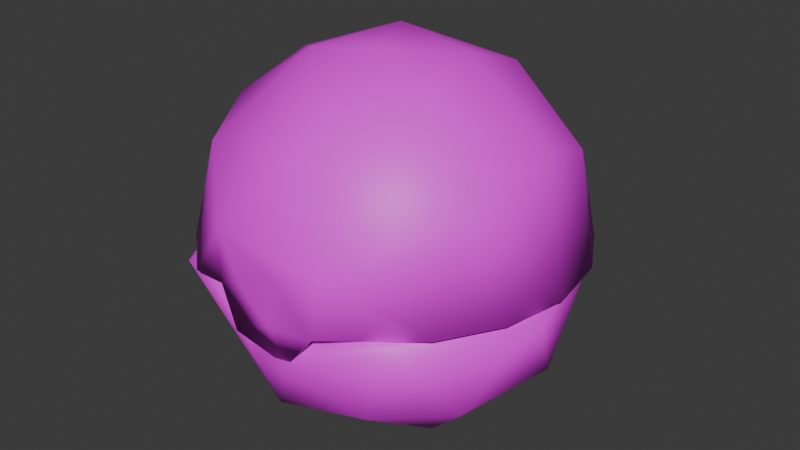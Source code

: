 # Source: item.blend  (saved by Blender 4.2.66; exported with 4.5.12 LTS)
import bpy
from mathutils import Matrix  # noqa: F401  (used for matrix-valued properties, if any)

bpy.ops.wm.read_factory_settings(use_empty=True)
scene = bpy.context.scene
scene.name = 'PremierBall'

# ---- images (referenced by path relative to the original .blend; pixels are not part of the script)
import os
ASSET_DIR = os.environ.get("B2B_ASSET_DIR", "")  # directory of the original .blend (textures are referenced by path, not embedded)
HERE = os.path.dirname(os.path.abspath(__file__))  # packed textures are extracted next to this script under _unpacked/

def load_image(name, relpath, width, height, colorspace="sRGB"):
    """Load a texture the original file referenced (path relative to the .blend, or extracted next to this script)."""
    p = next((c for c in (os.path.join(HERE, relpath), os.path.join(ASSET_DIR, relpath)) if relpath and os.path.exists(c)), "")
    if p:
        img = bpy.data.images.load(p, check_existing=True)
        img.name = name
    else:  # same state as the original file: an image datablock whose file is absent (Cycles renders it pink)
        img = bpy.data.images.new(name, width, height)
        img.source = "FILE"
        img.filepath = "//" + (relpath or name)
    img.colorspace_settings.name = colorspace
    return img
img_it_ball_20_body1_png_001 = load_image('it_ball_20_Body1.png.001', 'it_ball_20_Body1.png', 1024, 1024, 'sRGB')

# ---- materials (node trees are filled in below, after node groups)
mat_item_material = bpy.data.materials.new('Item_Material')
mat_item_material.diffuse_color = (0.9812, 0.7413, 0.4542, 1.0)

# ---- material node trees
mat_item_material.use_nodes = True; mat_item_material.node_tree.nodes.clear()
_N = mat_item_material.node_tree.nodes; _L = mat_item_material.node_tree.links
n0 = _N.new('ShaderNodeBsdfPrincipled'); n0.name = 'Principled BSDF'; n0.location = (10, 300)
n1 = _N.new('ShaderNodeOutputMaterial'); n1.name = 'Material Output'; n1.location = (300, 300)
n2 = _N.new('ShaderNodeTexImage'); n2.name = 'Image Texture'; n2.location = (-280, 240)
n2.image = img_it_ball_20_body1_png_001
_L.new(n0.outputs[0], n1.inputs[0])
_L.new(n2.outputs[0], n0.inputs[0])
n1.is_active_output = True

# ---- world
world_world = bpy.data.worlds.new('World'); scene.world = world_world
world_world.use_nodes = True; world_world.node_tree.nodes.clear()
_N = world_world.node_tree.nodes; _L = world_world.node_tree.links
n0 = _N.new('ShaderNodeOutputWorld'); n0.name = 'World Output'; n0.location = (300, 300)
n1 = _N.new('ShaderNodeBackground'); n1.name = 'Background'; n1.location = (10, 300)
n1.inputs[0].default_value = (0.05088, 0.05088, 0.05088, 1.0)
_L.new(n1.outputs[0], n0.inputs[0])
n0.is_active_output = True
world_world.color = (0.05088, 0.05088, 0.05088)
world_world.sun_shadow_jitter_overblur = 0.0

# ---- meshes
me_premierball = bpy.data.meshes.new('PremierBall')
me_premierball.from_pydata([(0.9609, -2.601, 2.827), (0.3645, -2.822, 2.067), (1.948, -2.365, 2.82), (1.29, -2.193, 1.329), (3.022, -0.5603, 2.821), (2.245, -1.258, 1.309), (-0.2523, -2.753, 1.987), (2.742, 0.9888, 2.836), (2.009, 2.344, 2.826), (-0.3925, -2.177, 0.8366), (1.317, -0.6949, 0.3103), (2.54, 0.4838, 1.312), (-1.952, -1.637, 1.33), (-1.115, -0.8038, 0.2927), (0.09616, -1.014, 0.1285), (-0.3302, 0.2636, -0.004357), (1.645, 2.007, 1.314), (1.113, 1.034, 0.3481), (0.8408, 0.05943, 0.06257), (-1.365, 0.4808, 0.3153), (-0.2823, 1.432, 0.3167), (-0.01875, 2.599, 1.315), (-1.29, 2.227, 1.336), (-2.245, 1.292, 1.313), (-2.54, -0.4498, 1.31), (-0.9821, -2.597, 2.828), (-1.928, -2.418, 2.796), (-3.036, -0.478, 2.822), (-1.945, 2.398, 2.826), (0.04174, 3.09, 2.825), (1.106, -2.8, 3.708), (-1.622, -2.044, 4.67), (0.3818, -2.199, 5.195), (-2.43, -0.7149, 4.84), (-1.848, 0.09787, 5.474), (-0.8749, -0.7621, 5.87), (0.1361, -0.5907, 6.023), (1.367, -0.9388, 5.624), (-0.6376, 0.9042, 5.898), (-2.343, 1.334, 4.496), (-1.471, 2.016, 4.834), (-0.4445, 2.349, 4.987), (2.343, -1.336, 4.493), (2.483, 0.2639, 4.832), (1.06, 0.4627, 5.873), (-2.82, 1.067, 2.91), (-2.287, 1.972, 2.905), (0.9329, 1.675, 5.438), (0.9078, 2.538, 4.498), (2.328, 1.361, 4.496), (2.819, -1.066, 2.906), (2.285, -1.97, 2.898), (0.3771, -0.4549, 0.3761), (0.8807, 0.5249, 0.5282), (-0.5098, 0.8995, 0.5476), (-0.7463, -0.6107, 0.4868), (1.49, 1.651, 1.409), (-0.6719, 2.123, 1.409), (2.161, -0.457, 1.406), (-2.161, 0.4872, 1.407), (0.0001594, -2.192, 1.486), (-1.489, -1.632, 1.412), (1.112, -1.935, 1.537), (7.569e-06, 2.826, 2.834), (2.337, -1.336, 2.828), (-2.723, 1.038, 2.837), (-2.337, -1.336, 2.828), (0.0, -0.004384, 5.685), (0.8843, 1.507, 5.11), (0.1574, -1.804, 5.069), (-1.303, 1.182, 5.094), (-1.318, -1.172, 5.093), (1.816, 0.1225, 5.062), (0.0, 2.176, 4.506), (1.752, 2.073, 2.891), (1.88, -1.214, 4.545), (2.663, 0.503, 2.882), (0.009636, 2.715, 2.89), (1.717, -2.098, 2.876), (0.3606, -2.772, 2.853), (2.543, -0.9246, 2.885), (-2.218, -0.2829, 4.547), (3.013, -0.03287, 2.911), (2.843, 1.005, 2.911), (2.329, 1.922, 2.906), (0.9544, -2.839, 2.797), (1.534, 2.607, 2.9), (0.5547, 2.976, 2.896), (-0.4923, 2.985, 2.921), (-3.013, 0.03336, 2.91), (-2.841, -1.004, 2.906), (-2.326, -1.92, 2.897), (-1.509, -2.62, 2.873), (-0.7322, -2.819, 3.874), (-1.478, 2.638, 2.899), (-1.717, -2.098, 2.876), (-2.608, -0.7719, 2.875), (-2.652, 0.5549, 2.888), (-1.737, 2.085, 2.891), (0.08274, -2.791, 2.653), (-0.4122, -2.795, 3.109), (0.266, -2.802, 3.429), (-0.6118, -2.727, 2.269), (0.3893, -2.758, 2.12), (1.018, -2.62, 2.921), (0.898, -2.656, 2.849), (-0.9111, -2.684, 2.924), (-0.426, -2.763, 2.844)], [], [(25, 6, 0), (0, 1, 2), (2, 1, 3), (2, 3, 5), (2, 5, 4), (3, 1, 9), (1, 6, 9), (4, 5, 11), (4, 11, 7), (7, 11, 8), (9, 14, 3), (3, 10, 5), (3, 14, 10), (8, 11, 16), (5, 10, 11), (9, 12, 13), (9, 13, 14), (10, 14, 18), (8, 16, 29), (13, 15, 14), (14, 15, 18), (10, 17, 11), (10, 18, 17), (11, 17, 16), (13, 19, 15), (16, 21, 29), (16, 17, 21), (17, 20, 21), (17, 18, 20), (18, 15, 20), (15, 19, 20), (20, 22, 21), (20, 19, 23), (20, 23, 22), (19, 24, 23), (19, 13, 24), (13, 12, 24), (12, 9, 26), (9, 6, 26), (6, 25, 26), (12, 26, 24), (26, 27, 24), (24, 27, 23), (27, 65, 23), (65, 28, 23), (23, 28, 22), (22, 28, 21), (28, 29, 21), (30, 32, 93), (93, 32, 31), (32, 35, 31), (31, 35, 33), (31, 92, 93), (92, 31, 91), (31, 33, 91), (91, 33, 90), (33, 35, 34), (32, 36, 35), (90, 33, 89), (32, 37, 36), (35, 36, 38), (35, 38, 34), (34, 39, 33), (34, 38, 40), (34, 40, 39), (33, 39, 89), (38, 41, 40), (38, 36, 44), (37, 32, 42), (37, 42, 43), (37, 43, 44), (37, 44, 36), (39, 45, 89), (45, 39, 46), (39, 40, 46), (46, 40, 94), (44, 43, 47), (44, 47, 38), (38, 47, 41), (47, 48, 41), (40, 41, 94), (94, 41, 88), (41, 48, 88), (47, 43, 49), (47, 49, 48), (48, 87, 88), (87, 48, 86), (48, 49, 86), (86, 49, 84), (84, 49, 83), (49, 43, 83), (83, 43, 82), (43, 42, 82), (82, 42, 50), (50, 42, 51), (42, 30, 51), (42, 32, 30), (52, 53, 54), (52, 54, 55), (54, 53, 57), (52, 58, 53), (54, 59, 55), (55, 60, 52), (56, 53, 58), (53, 56, 57), (54, 57, 59), (60, 62, 52), (60, 55, 61), (52, 62, 58), (55, 59, 61), (56, 58, 7), (60, 61, 25), (60, 0, 62), (60, 25, 0), (7, 63, 56), (57, 56, 63), (58, 62, 64), (64, 7, 58), (64, 62, 0), (61, 66, 25), (59, 57, 65), (65, 57, 63), (61, 59, 66), (59, 65, 66), (26, 25, 66), (66, 27, 26), (66, 65, 27), (0, 2, 64), (65, 63, 28), (2, 4, 64), (63, 29, 28), (4, 7, 64), (63, 8, 29), (63, 7, 8), (1, 0, 6), (67, 68, 72), (67, 70, 68), (67, 72, 69), (67, 71, 70), (67, 69, 71), (70, 73, 68), (69, 72, 75), (72, 68, 74), (72, 74, 76), (72, 76, 75), (70, 71, 81), (73, 77, 68), (73, 70, 98), (73, 98, 77), (77, 74, 68), (69, 95, 71), (69, 75, 78), (69, 79, 95), (69, 78, 79), (76, 80, 75), (75, 80, 78), (71, 95, 81), (70, 97, 98), (70, 81, 97), (95, 96, 81), (81, 96, 97), (30, 85, 51), (92, 106, 93), (79, 107, 95), (101, 85, 30), (101, 99, 85), (99, 103, 85), (30, 93, 101), (99, 102, 103), (93, 100, 101), (99, 100, 102), (100, 106, 102), (106, 100, 93), (100, 99, 101), (104, 85, 103), (85, 105, 78), (85, 78, 51), (105, 79, 78), (78, 80, 51), (80, 50, 51), (80, 76, 50), (76, 82, 50), (76, 83, 82), (76, 74, 83), (74, 84, 83), (74, 86, 84), (74, 77, 86), (77, 87, 86), (77, 88, 87), (77, 94, 88), (77, 98, 94), (98, 46, 94), (98, 45, 46), (98, 97, 45), (97, 89, 45), (97, 96, 89), (96, 90, 89), (96, 91, 90), (96, 95, 91), (95, 92, 91), (95, 106, 92), (95, 107, 106), (103, 102, 104), (102, 106, 104)])
me_premierball.polygons.foreach_set('use_smooth', [True] * 204)
_k = set([(0, 64), (7, 63), (7, 64), (25, 66), (63, 65), (65, 66), (85, 103)])
me_premierball.attributes.new('sharp_edge', 'BOOLEAN', 'EDGE').data.foreach_set('value', [ (min(e.vertices), max(e.vertices)) in _k for e in me_premierball.edges])
_uv = me_premierball.uv_layers.new(name='Float2')
_uv.uv.foreach_set('vector', [0.4794, 0.8281, 0.4339, 0.7493, 0.4792, 0.6726, 0.4616, 0.8208, 0.4281, 0.7706, 0.421, 0.8935, 0.421, 0.8935, 0.4281, 0.7706, 0.3635, 0.8156, 0.421, 0.8935, 0.3635, 0.8156, 0.3133, 0.8634, 0.421, 0.8935, 0.3133, 0.8634, 0.2875, 0.9715, 0.3635, 0.8156, 0.4281, 0.7706, 0.3489, 0.7284, 0.4281, 0.7706, 0.4322, 0.7047, 0.3489, 0.7284, 0.2875, 0.9715, 0.3133, 0.8634, 0.2243, 0.8793, 0.2875, 0.9715, 0.2243, 0.8793, 0.1684, 0.9649, 0.1684, 0.9649, 0.2243, 0.8793, 0.0746, 0.8955, 0.3489, 0.7284, 0.2888, 0.7524, 0.3635, 0.8156, 0.3635, 0.8156, 0.2807, 0.8097, 0.3133, 0.8634, 0.3635, 0.8156, 0.2888, 0.7524, 0.2807, 0.8097, 0.0746, 0.8955, 0.2243, 0.8793, 0.1459, 0.8343, 0.3133, 0.8634, 0.2807, 0.8097, 0.2243, 0.8793, 0.3489, 0.7284, 0.3326, 0.6459, 0.2804, 0.7012, 0.3489, 0.7284, 0.2804, 0.7012, 0.2888, 0.7524, 0.2807, 0.8097, 0.2888, 0.7524, 0.2466, 0.7807, 0.0746, 0.8955, 0.1459, 0.8343, 0.0209, 0.7505, 0.2804, 0.7012, 0.2377, 0.7379, 0.2888, 0.7524, 0.2888, 0.7524, 0.2377, 0.7379, 0.2466, 0.7807, 0.2807, 0.8097, 0.2028, 0.7987, 0.2243, 0.8793, 0.2807, 0.8097, 0.2466, 0.7807, 0.2028, 0.7987, 0.2243, 0.8793, 0.2028, 0.7987, 0.1459, 0.8343, 0.2804, 0.7012, 0.2263, 0.6927, 0.2377, 0.7379, 0.1459, 0.8343, 0.1148, 0.7495, 0.0209, 0.7505, 0.1459, 0.8343, 0.2028, 0.7987, 0.1148, 0.7495, 0.2028, 0.7987, 0.1877, 0.7388, 0.1148, 0.7495, 0.2028, 0.7987, 0.2466, 0.7807, 0.1877, 0.7388, 0.2466, 0.7807, 0.2377, 0.7379, 0.1877, 0.7388, 0.2377, 0.7379, 0.2263, 0.6927, 0.1877, 0.7388, 0.1877, 0.7388, 0.1304, 0.6826, 0.1148, 0.7495, 0.1877, 0.7388, 0.2263, 0.6927, 0.1805, 0.6349, 0.1877, 0.7388, 0.1805, 0.6349, 0.1304, 0.6826, 0.2263, 0.6927, 0.2695, 0.6189, 0.1805, 0.6349, 0.2263, 0.6927, 0.2804, 0.7012, 0.2695, 0.6189, 0.2804, 0.7012, 0.3326, 0.6459, 0.2695, 0.6189, 0.3326, 0.6459, 0.3489, 0.7284, 0.4056, 0.605, 0.3489, 0.7284, 0.4322, 0.7047, 0.4056, 0.605, 0.4322, 0.7047, 0.4605, 0.6733, 0.4056, 0.605, 0.3326, 0.6459, 0.4056, 0.605, 0.2695, 0.6189, 0.4056, 0.605, 0.2848, 0.5262, 0.2695, 0.6189, 0.2695, 0.6189, 0.2848, 0.5262, 0.1805, 0.6349, 0.2848, 0.5262, 0.1684, 0.5334, 0.1805, 0.6349, 0.1684, 0.5334, 0.07283, 0.6048, 0.1805, 0.6349, 0.1805, 0.6349, 0.07283, 0.6048, 0.1304, 0.6826, 0.1304, 0.6826, 0.07283, 0.6048, 0.1148, 0.7495, 0.07283, 0.6048, 0.0209, 0.7505, 0.1148, 0.7495, 0.4335, 0.3248, 0.3553, 0.27, 0.4362, 0.2125, 0.4362, 0.2125, 0.3553, 0.27, 0.3594, 0.169, 0.3553, 0.27, 0.2838, 0.2174, 0.3594, 0.169, 0.3594, 0.169, 0.2838, 0.2174, 0.2867, 0.1295, 0.3594, 0.169, 0.4428, 0.1452, 0.4362, 0.2125, 0.4428, 0.1452, 0.3594, 0.169, 0.3944, 0.08638, 0.3594, 0.169, 0.2867, 0.1295, 0.3944, 0.08638, 0.3944, 0.08638, 0.2867, 0.1295, 0.3286, 0.04731, 0.2867, 0.1295, 0.2838, 0.2174, 0.2467, 0.1723, 0.3553, 0.27, 0.2764, 0.2593, 0.2838, 0.2174, 0.3286, 0.04731, 0.2867, 0.1295, 0.2531, 0.03468, 0.3553, 0.27, 0.2955, 0.3131, 0.2764, 0.2593, 0.2838, 0.2174, 0.2764, 0.2593, 0.2177, 0.2294, 0.2838, 0.2174, 0.2177, 0.2294, 0.2467, 0.1723, 0.2467, 0.1723, 0.1804, 0.1288, 0.2867, 0.1295, 0.2467, 0.1723, 0.2177, 0.2294, 0.1491, 0.1857, 0.2467, 0.1723, 0.1491, 0.1857, 0.1804, 0.1288, 0.2867, 0.1295, 0.1804, 0.1288, 0.2531, 0.03468, 0.2177, 0.2294, 0.1372, 0.2352, 0.1491, 0.1857, 0.2177, 0.2294, 0.2764, 0.2593, 0.2367, 0.2983, 0.2955, 0.3131, 0.3553, 0.27, 0.3259, 0.3808, 0.2955, 0.3131, 0.3259, 0.3808, 0.2454, 0.3796, 0.2955, 0.3131, 0.2454, 0.3796, 0.2367, 0.2983, 0.2955, 0.3131, 0.2367, 0.2983, 0.2764, 0.2593, 0.1804, 0.1288, 0.1777, 0.04784, 0.2531, 0.03468, 0.1777, 0.04784, 0.1804, 0.1288, 0.1118, 0.08646, 0.1804, 0.1288, 0.1491, 0.1857, 0.1118, 0.08646, 0.1118, 0.08646, 0.1491, 0.1857, 0.06319, 0.1453, 0.2367, 0.2983, 0.2454, 0.3796, 0.179, 0.297, 0.2367, 0.2983, 0.179, 0.297, 0.2177, 0.2294, 0.2177, 0.2294, 0.179, 0.297, 0.1372, 0.2352, 0.179, 0.297, 0.1164, 0.3046, 0.1372, 0.2352, 0.1491, 0.1857, 0.1372, 0.2352, 0.06319, 0.1453, 0.06319, 0.1453, 0.1372, 0.2352, 0.03756, 0.2169, 0.1372, 0.2352, 0.1164, 0.3046, 0.03756, 0.2169, 0.179, 0.297, 0.2454, 0.3796, 0.1804, 0.3808, 0.179, 0.297, 0.1804, 0.3808, 0.1164, 0.3046, 0.1164, 0.3046, 0.03756, 0.2929, 0.03756, 0.2169, 0.03756, 0.2929, 0.1164, 0.3046, 0.06322, 0.3646, 0.1164, 0.3046, 0.1804, 0.3808, 0.06322, 0.3646, 0.06322, 0.3646, 0.1804, 0.3808, 0.1119, 0.4234, 0.1119, 0.4234, 0.1804, 0.3808, 0.1779, 0.4619, 0.1804, 0.3808, 0.2454, 0.3796, 0.1779, 0.4619, 0.1779, 0.4619, 0.2454, 0.3796, 0.2533, 0.4752, 0.2454, 0.3796, 0.3259, 0.3808, 0.2533, 0.4752, 0.2533, 0.4752, 0.3259, 0.3808, 0.3286, 0.4617, 0.3286, 0.4617, 0.3259, 0.3808, 0.3945, 0.423, 0.3259, 0.3808, 0.4335, 0.3248, 0.3945, 0.423, 0.3259, 0.3808, 0.3553, 0.27, 0.4335, 0.3248, 0.7934, 0.7881, 0.756, 0.8067, 0.7398, 0.7536, 0.7934, 0.7881, 0.7398, 0.7536, 0.7975, 0.745, 0.7398, 0.7536, 0.756, 0.8067, 0.6705, 0.7397, 0.7934, 0.7881, 0.7979, 0.8802, 0.756, 0.8067, 0.7398, 0.7536, 0.7516, 0.6661, 0.7975, 0.745, 0.7975, 0.745, 0.8887, 0.7725, 0.7934, 0.7881, 0.6937, 0.8467, 0.756, 0.8067, 0.7979, 0.8802, 0.756, 0.8067, 0.6937, 0.8467, 0.6705, 0.7397, 0.7398, 0.7536, 0.6705, 0.7397, 0.7516, 0.6661, 0.8887, 0.7725, 0.8774, 0.8317, 0.7934, 0.7881, 0.8887, 0.7725, 0.7975, 0.745, 0.8563, 0.6994, 0.7934, 0.7881, 0.8774, 0.8317, 0.7979, 0.8802, 0.7975, 0.745, 0.7516, 0.6661, 0.8563, 0.6994, 0.6937, 0.8467, 0.7979, 0.8802, 0.6425, 0.9242, 0.8887, 0.7725, 0.8563, 0.6994, 0.9551, 0.697, 0.8887, 0.7725, 0.955, 0.8493, 0.8774, 0.8317, 0.8887, 0.7725, 0.9551, 0.697, 0.955, 0.8493, 0.6425, 0.9242, 0.5904, 0.7732, 0.6937, 0.8467, 0.6705, 0.7397, 0.6937, 0.8467, 0.5904, 0.7732, 0.7979, 0.8802, 0.8774, 0.8317, 0.873, 0.9433, 0.873, 0.9433, 0.6425, 0.9242, 0.7979, 0.8802, 0.873, 0.9433, 0.8774, 0.8317, 0.955, 0.8493, 0.8563, 0.6994, 0.873, 0.603, 0.9551, 0.697, 0.7516, 0.6661, 0.6705, 0.7397, 0.639, 0.6236, 0.639, 0.6236, 0.6705, 0.7397, 0.5904, 0.7732, 0.8563, 0.6994, 0.7516, 0.6661, 0.873, 0.603, 0.7516, 0.6661, 0.639, 0.6236, 0.873, 0.603, 0.5482, 0.9007, 0.5307, 0.8578, 0.5012, 0.9203, 0.5012, 0.9203, 0.5482, 0.9619, 0.5482, 0.9007, 0.5012, 0.9203, 0.5571, 0.9485, 0.5482, 0.9619, 0.533, 0.7876, 0.5482, 0.7535, 0.5012, 0.7244, 0.5571, 0.9485, 0.5012, 0.8224, 0.5482, 0.8913, 0.5482, 0.7535, 0.5482, 0.684, 0.5012, 0.7244, 0.5012, 0.8224, 0.5482, 0.8218, 0.5482, 0.8913, 0.5482, 0.684, 0.5545, 0.6972, 0.5012, 0.7244, 0.5012, 0.8224, 0.5482, 0.7523, 0.5482, 0.8218, 0.5012, 0.8224, 0.5545, 0.6972, 0.5482, 0.7523, 0.5489, 0.2614, 0.5547, 0.2094, 0.5528, 0.2912, 0.7752, 0.2254, 0.7988, 0.299, 0.7238, 0.2906, 0.7752, 0.2254, 0.853, 0.217, 0.7988, 0.299, 0.7752, 0.2254, 0.7238, 0.2906, 0.7081, 0.179, 0.7752, 0.2254, 0.7749, 0.1465, 0.853, 0.217, 0.7752, 0.2254, 0.7081, 0.179, 0.7749, 0.1465, 0.853, 0.217, 0.8618, 0.299, 0.7988, 0.299, 0.7081, 0.179, 0.7238, 0.2906, 0.6693, 0.2579, 0.7238, 0.2906, 0.7988, 0.299, 0.8094, 0.4198, 0.7238, 0.2906, 0.8094, 0.4198, 0.6765, 0.3963, 0.7238, 0.2906, 0.6765, 0.3963, 0.6693, 0.2579, 0.853, 0.217, 0.7749, 0.1465, 0.8355, 0.1325, 0.8618, 0.299, 0.9263, 0.3524, 0.7988, 0.299, 0.8618, 0.299, 0.853, 0.217, 0.9726, 0.2255, 0.8618, 0.299, 0.9726, 0.2255, 0.9263, 0.3524, 0.9263, 0.3524, 0.8094, 0.4198, 0.7988, 0.299, 0.7081, 0.179, 0.741, 0.03106, 0.7749, 0.1465, 0.7081, 0.179, 0.6693, 0.2579, 0.5778, 0.2254, 0.7081, 0.179, 0.623, 0.09767, 0.741, 0.03106, 0.7081, 0.179, 0.5778, 0.2254, 0.623, 0.09767, 0.6765, 0.3963, 0.6016, 0.3256, 0.6693, 0.2579, 0.6693, 0.2579, 0.6016, 0.3256, 0.5778, 0.2254, 0.7749, 0.1465, 0.741, 0.03106, 0.8355, 0.1325, 0.853, 0.217, 0.9264, 0.09863, 0.9726, 0.2255, 0.853, 0.217, 0.8355, 0.1325, 0.9264, 0.09863, 0.741, 0.03106, 0.8438, 0.03714, 0.8355, 0.1325, 0.8355, 0.1325, 0.8438, 0.03714, 0.9264, 0.09863, 0.9582, 0.5476, 0.9667, 0.513, 0.9177, 0.5182, 0.9176, 0.5164, 0.9348, 0.5131, 0.9353, 0.5445, 0.9751, 0.4707, 0.9488, 0.4493, 0.9002, 0.4511, 0.5625, 0.5283, 0.666, 0.4668, 0.6142, 0.592, 0.5625, 0.5283, 0.5458, 0.4532, 0.666, 0.4668, 0.5458, 0.4532, 0.5713, 0.3825, 0.666, 0.4668, 0.6142, 0.592, 0.4625, 0.5916, 0.5625, 0.5283, 0.5458, 0.4532, 0.4533, 0.4024, 0.5713, 0.3825, 0.4625, 0.5916, 0.4891, 0.4986, 0.5625, 0.5283, 0.5458, 0.4532, 0.4891, 0.4986, 0.4533, 0.4024, 0.4891, 0.4986, 0.4086, 0.467, 0.4533, 0.4024, 0.4086, 0.467, 0.4891, 0.4986, 0.4625, 0.5916, 0.4982, 0.5063, 0.545, 0.4628, 0.5598, 0.5284, 0.5237, 1.662, 0.497, 1.666, 0.5053, 1.757, 0.5026, 0.9283, 0.5226, 0.9279, 0.5476, 0.8859, 0.5026, 0.9283, 0.5476, 0.8859, 0.5009, 0.8703, 0.5226, 0.9279, 0.5453, 0.9272, 0.5476, 0.8859, 0.5476, 0.8859, 0.5476, 0.8333, 0.5009, 0.8703, 0.5476, 0.8333, 0.5008, 0.8333, 0.5009, 0.8703, 0.5476, 0.8333, 0.5476, 0.7795, 0.5008, 0.8333, 0.5476, 0.7795, 0.5008, 0.7964, 0.5008, 0.8333, 0.5476, 0.7795, 0.5008, 0.7595, 0.5008, 0.7964, 0.5476, 0.7795, 0.5476, 0.7071, 0.5008, 0.7595, 0.5476, 0.7071, 0.5008, 0.7225, 0.5008, 0.7595, 0.5476, 0.7071, 0.5009, 0.6856, 0.5008, 0.7225, 0.5476, 0.7071, 0.5476, 0.6642, 0.5009, 0.6856, 0.5476, 0.6642, 0.5008, 0.6487, 0.5009, 0.6856, 0.5476, 0.6642, 0.5009, 0.6856, 0.5008, 0.6487, 0.5476, 0.6642, 0.5008, 0.7225, 0.5009, 0.6856, 0.5476, 0.6642, 0.5476, 0.738, 0.5008, 0.7225, 0.5476, 0.738, 0.5008, 0.7595, 0.5008, 0.7225, 0.5476, 0.738, 0.5008, 0.7964, 0.5008, 0.7595, 0.5476, 0.738, 0.5476, 0.7964, 0.5008, 0.7964, 0.5476, 0.7964, 0.5008, 0.8333, 0.5008, 0.7964, 0.5476, 0.7964, 0.5476, 0.8522, 0.5008, 0.8333, 0.5476, 0.8522, 0.5009, 0.8703, 0.5008, 0.8333, 0.5476, 0.8522, 0.5009, 0.9072, 0.5009, 0.8703, 0.5476, 0.8522, 0.5476, 0.9228, 0.5009, 0.9072, 0.5476, 0.9228, 0.5008, 0.9441, 0.5009, 0.9072, 0.5476, 0.9228, 0.5037, 0.9645, 0.5008, 0.9441, 0.5476, 0.9228, 0.5453, 0.9641, 0.5037, 0.9645, 0.8019, 0.661, 0.7311, 0.6897, 0.8532, 0.8081, 0.7311, 0.6897, 0.6971, 0.8053, 0.8532, 0.8081])
me_premierball.materials.append(mat_item_material)
me_premierball.update()
me_premierball.normals_split_custom_set([tuple(v) for v in zip(*[iter([0.2403, -0.3711, 0.8969, -0.149, -0.9741, -0.17, -0.2144, -0.3343, 0.9178, -0.2144, -0.3343, 0.9178, 0.05782, -0.995, -0.08154, 0.5341, -0.6614, 0.5266, 0.5341, -0.6614, 0.5266, 0.05782, -0.995, -0.08154, 0.4031, -0.7278, -0.5549, 0.5341, -0.6614, 0.5266, 0.4031, -0.7278, -0.5549, 0.7474, -0.4055, -0.5263, 0.5341, -0.6614, 0.5266, 0.7474, -0.4055, -0.5263, 0.8416, -0.1559, 0.5172, 0.4031, -0.7278, -0.5549, 0.05782, -0.995, -0.08154, -0.1338, -0.7209, -0.68, 0.05782, -0.995, -0.08154, -0.149, -0.9741, -0.17, -0.1338, -0.7209, -0.68, 0.8416, -0.1559, 0.5172, 0.7474, -0.4055, -0.5263, 0.8328, 0.1696, -0.5269, 0.8416, -0.1559, 0.5172, 0.8328, 0.1696, -0.5269, 0.9343, 0.3537, 0.04344, 0.9343, 0.3537, 0.04344, 0.8328, 0.1696, -0.5269, 0.5635, 0.6485, 0.5118, -0.1338, -0.7209, -0.68, 0.04211, -0.3625, -0.931, 0.4031, -0.7278, -0.5549, 0.4031, -0.7278, -0.5549, 0.4542, -0.247, -0.856, 0.7474, -0.4055, -0.5263, 0.4031, -0.7278, -0.5549, 0.04211, -0.3625, -0.931, 0.4542, -0.247, -0.856, 0.5635, 0.6485, 0.5118, 0.8328, 0.1696, -0.5269, 0.5343, 0.6614, -0.5264, 0.7474, -0.4055, -0.5263, 0.4542, -0.247, -0.856, 0.8328, 0.1696, -0.5269, -0.1338, -0.7209, -0.68, -0.6513, -0.5603, -0.5117, -0.3915, -0.2747, -0.8782, -0.1338, -0.7209, -0.68, -0.3915, -0.2747, -0.8782, 0.04211, -0.3625, -0.931, 0.4542, -0.247, -0.856, 0.04211, -0.3625, -0.931, 0.2793, 0.04843, -0.959, 0.5635, 0.6485, 0.5118, 0.5343, 0.6614, -0.5264, 0.01364, 0.8624, 0.506, -0.3915, -0.2747, -0.8782, -0.09801, 0.08452, -0.9916, 0.04211, -0.3625, -0.931, 0.04211, -0.3625, -0.931, -0.09801, 0.08452, -0.9916, 0.2793, 0.04843, -0.959, 0.4542, -0.247, -0.856, 0.3713, 0.3518, -0.8593, 0.8328, 0.1696, -0.5269, 0.4542, -0.247, -0.856, 0.2793, 0.04843, -0.959, 0.3713, 0.3518, -0.8593, 0.8328, 0.1696, -0.5269, 0.3713, 0.3518, -0.8593, 0.5343, 0.6614, -0.5264, -0.3915, -0.2747, -0.8782, -0.4736, 0.1742, -0.8633, -0.09801, 0.08452, -0.9916, 0.5343, 0.6614, -0.5264, 0.0139, 0.8501, -0.5265, 0.01364, 0.8624, 0.506, 0.5343, 0.6614, -0.5264, 0.3713, 0.3518, -0.8593, 0.0139, 0.8501, -0.5265, 0.3713, 0.3518, -0.8593, -0.09367, 0.4831, -0.8706, 0.0139, 0.8501, -0.5265, 0.3713, 0.3518, -0.8593, 0.2793, 0.04843, -0.959, -0.09367, 0.4831, -0.8706, 0.2793, 0.04843, -0.959, -0.09801, 0.08452, -0.9916, -0.09367, 0.4831, -0.8706, -0.09801, 0.08452, -0.9916, -0.4736, 0.1742, -0.8633, -0.09367, 0.4831, -0.8706, -0.09367, 0.4831, -0.8706, -0.4145, 0.7398, -0.5299, 0.0139, 0.8501, -0.5265, -0.09367, 0.4831, -0.8706, -0.4736, 0.1742, -0.8633, -0.7502, 0.3999, -0.5266, -0.09367, 0.4831, -0.8706, -0.7502, 0.3999, -0.5266, -0.4145, 0.7398, -0.5299, -0.4736, 0.1742, -0.8633, -0.838, -0.1435, -0.5265, -0.7502, 0.3999, -0.5266, -0.4736, 0.1742, -0.8633, -0.3915, -0.2747, -0.8782, -0.838, -0.1435, -0.5265, -0.3915, -0.2747, -0.8782, -0.6513, -0.5603, -0.5117, -0.838, -0.1435, -0.5265, -0.6513, -0.5603, -0.5117, -0.1338, -0.7209, -0.68, -0.5401, -0.6975, 0.4709, -0.1338, -0.7209, -0.68, -0.149, -0.9741, -0.17, -0.5401, -0.6975, 0.4709, -0.149, -0.9741, -0.17, 0.2403, -0.3711, 0.8969, -0.5401, -0.6975, 0.4709, -0.6513, -0.5603, -0.5117, -0.5401, -0.6975, 0.4709, -0.838, -0.1435, -0.5265, -0.5401, -0.6975, 0.4709, -0.8497, -0.138, 0.5088, -0.838, -0.1435, -0.5265, -0.838, -0.1435, -0.5265, -0.8497, -0.138, 0.5088, -0.7502, 0.3999, -0.5266, -0.8497, -0.138, 0.5088, -0.9425, 0.3313, 0.04407, -0.7502, 0.3999, -0.5266, -0.9425, 0.3313, 0.04407, -0.5312, 0.6687, 0.5202, -0.7502, 0.3999, -0.5266, -0.7502, 0.3999, -0.5266, -0.5312, 0.6687, 0.5202, -0.4145, 0.7398, -0.5299, -0.4145, 0.7398, -0.5299, -0.5312, 0.6687, 0.5202, 0.0139, 0.8501, -0.5265, -0.5312, 0.6687, 0.5202, 0.01364, 0.8624, 0.506, 0.0139, 0.8501, -0.5265, 0.352, -0.9068, 0.232, 0.1184, -0.7149, 0.6891, -0.2053, -0.9493, 0.238, -0.2053, -0.9493, 0.238, 0.1184, -0.7149, 0.6891, -0.5283, -0.6657, 0.5271, 0.1184, -0.7149, 0.6891, -0.2943, -0.2844, 0.9124, -0.5283, -0.6657, 0.5271, -0.5283, -0.6657, 0.5271, -0.2943, -0.2844, 0.9124, -0.8139, -0.232, 0.5326, -0.5283, -0.6657, 0.5271, -0.3405, -0.6978, -0.6302, -0.2053, -0.9493, 0.238, -0.3405, -0.6978, -0.6302, -0.5283, -0.6657, 0.5271, -0.6527, -0.5164, -0.5544, -0.5283, -0.6657, 0.5271, -0.8139, -0.232, 0.5326, -0.6527, -0.5164, -0.5544, -0.6527, -0.5164, -0.5544, -0.8139, -0.232, 0.5326, -0.7942, -0.2851, -0.5367, -0.8139, -0.232, 0.5326, -0.2943, -0.2844, 0.9124, -0.5992, 0.07343, 0.7972, 0.1184, -0.7149, 0.6891, 0.04529, -0.1942, 0.9799, -0.2943, -0.2844, 0.9124, -0.7942, -0.2851, -0.5367, -0.8139, -0.232, 0.5326, -0.8455, 0.02067, -0.5336, 0.1184, -0.7149, 0.6891, 0.462, -0.3201, 0.8271, 0.04529, -0.1942, 0.9799, -0.2943, -0.2844, 0.9124, 0.04529, -0.1942, 0.9799, -0.2072, 0.2999, 0.9312, -0.2943, -0.2844, 0.9124, -0.2072, 0.2999, 0.9312, -0.5992, 0.07343, 0.7972, -0.5992, 0.07343, 0.7972, -0.7937, 0.408, 0.4512, -0.8139, -0.232, 0.5326, -0.5992, 0.07343, 0.7972, -0.2072, 0.2999, 0.9312, -0.4926, 0.6715, 0.5536, -0.5992, 0.07343, 0.7972, -0.4926, 0.6715, 0.5536, -0.7937, 0.408, 0.4512, -0.8139, -0.232, 0.5326, -0.7937, 0.408, 0.4512, -0.8455, 0.02067, -0.5336, -0.2072, 0.2999, 0.9312, -0.1424, 0.7908, 0.5953, -0.4926, 0.6715, 0.5536, -0.2072, 0.2999, 0.9312, 0.04529, -0.1942, 0.9799, 0.3578, 0.162, 0.9197, 0.462, -0.3201, 0.8271, 0.1184, -0.7149, 0.6891, 0.769, -0.4481, 0.4559, 0.462, -0.3201, 0.8271, 0.769, -0.4481, 0.4559, 0.8221, 0.06977, 0.565, 0.462, -0.3201, 0.8271, 0.8221, 0.06977, 0.565, 0.3578, 0.162, 0.9197, 0.462, -0.3201, 0.8271, 0.3578, 0.162, 0.9197, 0.04529, -0.1942, 0.9799, -0.7937, 0.408, 0.4512, -0.7798, 0.2746, -0.5626, -0.8455, 0.02067, -0.5336, -0.7798, 0.2746, -0.5626, -0.7937, 0.408, 0.4512, -0.6145, 0.5425, -0.5728, -0.7937, 0.408, 0.4512, -0.4926, 0.6715, 0.5536, -0.6145, 0.5425, -0.5728, -0.6145, 0.5425, -0.5728, -0.4926, 0.6715, 0.5536, -0.3981, 0.7287, -0.5573, 0.3578, 0.162, 0.9197, 0.8221, 0.06977, 0.565, 0.316, 0.528, 0.7882, 0.3578, 0.162, 0.9197, 0.316, 0.528, 0.7882, -0.2072, 0.2999, 0.9312, -0.2072, 0.2999, 0.9312, 0.316, 0.528, 0.7882, -0.1424, 0.7908, 0.5953, 0.316, 0.528, 0.7882, 0.3092, 0.8496, 0.4272, -0.1424, 0.7908, 0.5953, -0.4926, 0.6715, 0.5536, -0.1424, 0.7908, 0.5953, -0.3981, 0.7287, -0.5573, -0.3981, 0.7287, -0.5573, -0.1424, 0.7908, 0.5953, -0.1437, 0.8433, -0.5179, -0.1424, 0.7908, 0.5953, 0.3092, 0.8496, 0.4272, -0.1437, 0.8433, -0.5179, 0.316, 0.528, 0.7882, 0.8221, 0.06977, 0.565, 0.7559, 0.4683, 0.4574, 0.316, 0.528, 0.7882, 0.7559, 0.4683, 0.4574, 0.3092, 0.8496, 0.4272, 0.3092, 0.8496, 0.4272, 0.1306, 0.8044, -0.5795, -0.1437, 0.8433, -0.5179, 0.1306, 0.8044, -0.5795, 0.3092, 0.8496, 0.4272, 0.4362, 0.6952, -0.5713, 0.3092, 0.8496, 0.4272, 0.7559, 0.4683, 0.4574, 0.4362, 0.6952, -0.5713, 0.4362, 0.6952, -0.5713, 0.7559, 0.4683, 0.4574, 0.6245, 0.5334, -0.5706, 0.6245, 0.5334, -0.5706, 0.7559, 0.4683, 0.4574, 0.7852, 0.2644, -0.5599, 0.7559, 0.4683, 0.4574, 0.8221, 0.06977, 0.565, 0.7852, 0.2644, -0.5599, 0.7852, 0.2644, -0.5599, 0.8221, 0.06977, 0.565, 0.8412, -0.01773, -0.5405, 0.8221, 0.06977, 0.565, 0.769, -0.4481, 0.4559, 0.8412, -0.01773, -0.5405, 0.8412, -0.01773, -0.5405, 0.769, -0.4481, 0.4559, 0.7845, -0.2695, -0.5586, 0.7845, -0.2695, -0.5586, 0.769, -0.4481, 0.4559, 0.6184, -0.5389, -0.572, 0.769, -0.4481, 0.4559, 0.352, -0.9068, 0.232, 0.6184, -0.5389, -0.572, 0.769, -0.4481, 0.4559, 0.1184, -0.7149, 0.6891, 0.352, -0.9068, 0.232, -0.1723, 0.2267, 0.9586, -0.3458, -0.2361, 0.9081, 0.1922, -0.3628, 0.9118, -0.1723, 0.2267, 0.9586, 0.1922, -0.3628, 0.9118, 0.3064, 0.2413, 0.9208, 0.1922, -0.3628, 0.9118, -0.3458, -0.2361, 0.9081, 0.2673, -0.7708, 0.5783, -0.1723, 0.2267, 0.9586, -0.7745, 0.1762, 0.6075, -0.3458, -0.2361, 0.9081, 0.1922, -0.3628, 0.9118, 0.7701, -0.149, 0.6203, 0.3064, 0.2413, 0.9208, 0.3064, 0.2413, 0.9208, 0.01205, 0.791, 0.6118, -0.1723, 0.2267, 0.9586, -0.5222, -0.6347, 0.5697, -0.3458, -0.2361, 0.9081, -0.7745, 0.1762, 0.6075, -0.3458, -0.2361, 0.9081, -0.5222, -0.6347, 0.5697, 0.2673, -0.7708, 0.5783, 0.1922, -0.3628, 0.9118, 0.2673, -0.7708, 0.5783, 0.7701, -0.149, 0.6203, 0.01205, 0.791, 0.6118, -0.4429, 0.6713, 0.5943, -0.1723, 0.2267, 0.9586, 0.01205, 0.791, 0.6118, 0.3064, 0.2413, 0.9208, 0.5662, 0.5666, 0.5986, -0.1723, 0.2267, 0.9586, -0.4429, 0.6713, 0.5943, -0.7745, 0.1762, 0.6075, 0.3064, 0.2413, 0.9208, 0.7701, -0.149, 0.6203, 0.5662, 0.5666, 0.5986, -0.5222, -0.6347, 0.5697, -0.7745, 0.1762, 0.6075, -0.8623, -0.3402, 0.3751, 0.01205, 0.791, 0.6118, 0.5662, 0.5666, 0.5986, 0.2403, -0.3711, 0.8969, 0.01205, 0.791, 0.6118, -0.2144, -0.3343, 0.9178, -0.4429, 0.6713, 0.5943, 0.01205, 0.791, 0.6118, 0.2403, -0.3711, 0.8969, -0.2144, -0.3343, 0.9178, -0.8623, -0.3402, 0.3751, -0.01033, -0.9475, 0.3197, -0.5222, -0.6347, 0.5697, 0.2673, -0.7708, 0.5783, -0.5222, -0.6347, 0.5697, -0.01033, -0.9475, 0.3197, -0.7745, 0.1762, 0.6075, -0.4429, 0.6713, 0.5943, -0.8186, 0.4718, 0.3275, -0.8186, 0.4718, 0.3275, -0.8623, -0.3402, 0.3751, -0.7745, 0.1762, 0.6075, -0.8186, 0.4718, 0.3275, -0.4429, 0.6713, 0.5943, -0.2144, -0.3343, 0.9178, 0.5662, 0.5666, 0.5986, 0.8352, 0.4182, 0.3571, 0.2403, -0.3711, 0.8969, 0.7701, -0.149, 0.6203, 0.2673, -0.7708, 0.5783, 0.8522, -0.357, 0.3826, 0.8522, -0.357, 0.3826, 0.2673, -0.7708, 0.5783, -0.01033, -0.9475, 0.3197, 0.5662, 0.5666, 0.5986, 0.7701, -0.149, 0.6203, 0.8352, 0.4182, 0.3571, 0.7701, -0.149, 0.6203, 0.8522, -0.357, 0.3826, 0.8352, 0.4182, 0.3571, -0.5401, -0.6975, 0.4709, 0.2403, -0.3711, 0.8969, -0.07202, -0.05313, 0.996, -0.07202, -0.05313, 0.996, -0.8497, -0.138, 0.5088, -0.5401, -0.6975, 0.4709, -0.07202, -0.05313, 0.996, -0.9425, 0.3313, 0.04407, -0.8497, -0.138, 0.5088, -0.2144, -0.3343, 0.9178, 0.5341, -0.6614, 0.5266, 0.02823, -0.01747, 0.9994, -0.9425, 0.3313, 0.04407, -0.0009797, 0.03042, 0.9995, -0.5312, 0.6687, 0.5202, 0.5341, -0.6614, 0.5266, 0.8416, -0.1559, 0.5172, 0.02823, -0.01747, 0.9994, -0.0009797, 0.03042, 0.9995, 0.01364, 0.8624, 0.506, -0.5312, 0.6687, 0.5202, 0.8416, -0.1559, 0.5172, 0.9343, 0.3537, 0.04344, 0.02823, -0.01747, 0.9994, -0.0009797, 0.03042, 0.9995, 0.5635, 0.6485, 0.5118, 0.01364, 0.8624, 0.506, -0.0009797, 0.03042, 0.9995, 0.9343, 0.3537, 0.04344, 0.5635, 0.6485, 0.5118, 0.05782, -0.995, -0.08154, -0.2144, -0.3343, 0.9178, -0.149, -0.9741, -0.17, -0.0003926, 0.006978, -1.0, -0.3627, -0.58, -0.7295, -0.6902, -0.07245, -0.72, -0.0003926, 0.006978, -1.0, 0.5011, -0.4543, -0.7366, -0.3627, -0.58, -0.7295, -0.0003926, 0.006978, -1.0, -0.6902, -0.07245, -0.72, -0.06503, 0.6976, -0.7135, -0.0003926, 0.006978, -1.0, 0.4918, 0.4696, -0.7333, 0.5011, -0.4543, -0.7366, -0.0003926, 0.006978, -1.0, -0.06503, 0.6976, -0.7135, 0.4918, 0.4696, -0.7333, 0.5011, -0.4543, -0.7366, -0.006273, -0.8641, -0.5033, -0.3627, -0.58, -0.7295, -0.06503, 0.6976, -0.7135, -0.6902, -0.07245, -0.72, -0.6824, 0.4701, -0.5597, -0.6902, -0.07245, -0.72, -0.3627, -0.58, -0.7295, -0.2799, -0.3284, -0.9021, -0.6902, -0.07245, -0.72, -0.2799, -0.3284, -0.9021, -0.4086, -0.09861, -0.9074, -0.6902, -0.07245, -0.72, -0.4086, -0.09861, -0.9074, -0.6824, 0.4701, -0.5597, 0.5011, -0.4543, -0.7366, 0.4918, 0.4696, -0.7333, 0.8292, 0.08702, -0.5522, -0.006273, -0.8641, -0.5033, -0.01955, -0.4458, -0.8949, -0.3627, -0.58, -0.7295, -0.006273, -0.8641, -0.5033, 0.5011, -0.4543, -0.7366, 0.2852, -0.3429, -0.895, -0.006273, -0.8641, -0.5033, 0.2852, -0.3429, -0.895, -0.01955, -0.4458, -0.8949, -0.01955, -0.4458, -0.8949, -0.2799, -0.3284, -0.9021, -0.3627, -0.58, -0.7295, -0.06503, 0.6976, -0.7135, 0.2614, 0.3669, -0.8928, 0.4918, 0.4696, -0.7333, -0.06503, 0.6976, -0.7135, -0.6824, 0.4701, -0.5597, -0.2925, 0.4468, -0.8455, -0.06503, 0.6976, -0.7135, -0.06905, 0.832, -0.5504, 0.2614, 0.3669, -0.8928, -0.06503, 0.6976, -0.7135, -0.2925, 0.4468, -0.8455, -0.06905, 0.832, -0.5504, -0.4086, -0.09861, -0.9074, -0.4569, 0.1473, -0.8772, -0.6824, 0.4701, -0.5597, -0.6824, 0.4701, -0.5597, -0.4569, 0.1473, -0.8772, -0.2925, 0.4468, -0.8455, 0.4918, 0.4696, -0.7333, 0.2614, 0.3669, -0.8928, 0.8292, 0.08702, -0.5522, 0.5011, -0.4543, -0.7366, 0.4406, -0.133, -0.8878, 0.2852, -0.3429, -0.895, 0.5011, -0.4543, -0.7366, 0.8292, 0.08702, -0.5522, 0.4406, -0.133, -0.8878, 0.2614, 0.3669, -0.8928, 0.4309, 0.1652, -0.8872, 0.8292, 0.08702, -0.5522, 0.8292, 0.08702, -0.5522, 0.4309, 0.1652, -0.8872, 0.4406, -0.133, -0.8878, 0.352, -0.9068, 0.232, 0.1373, -0.9237, -0.3578, 0.6184, -0.5389, -0.572, -0.3405, -0.6978, -0.6302, -0.2221, -0.7497, -0.6234, -0.2053, -0.9493, 0.238, -0.06905, 0.832, -0.5504, -0.01351, 0.02242, -0.9997, 0.2614, 0.3669, -0.8928, -0.008039, -1.0, -0.005478, 0.1373, -0.9237, -0.3578, 0.352, -0.9068, 0.232, -0.008039, -1.0, -0.005478, -0.04062, -0.9977, -0.05384, 0.1373, -0.9237, -0.3578, -0.04062, -0.9977, -0.05384, 0.1383, -0.04788, -0.9892, 0.1373, -0.9237, -0.3578, 0.352, -0.9068, 0.232, -0.2053, -0.9493, 0.238, -0.008039, -1.0, -0.005478, -0.04062, -0.9977, -0.05384, -0.5951, -0.003589, -0.8036, 0.1383, -0.04788, -0.9892, -0.2053, -0.9493, 0.238, -0.085, -0.995, -0.05182, -0.008039, -1.0, -0.005478, -0.04062, -0.9977, -0.05384, -0.085, -0.995, -0.05182, -0.5951, -0.003589, -0.8036, -0.085, -0.995, -0.05182, -0.2221, -0.7497, -0.6234, -0.5951, -0.003589, -0.8036, -0.2221, -0.7497, -0.6234, -0.085, -0.995, -0.05182, -0.2053, -0.9493, 0.238, -0.085, -0.995, -0.05182, -0.04062, -0.9977, -0.05384, -0.008039, -1.0, -0.005478, 0.4856, 0.7191, -0.4971, 0.8089, 0.1203, -0.5755, 0.1383, -0.04788, -0.9892, 0.1373, -0.9237, -0.3578, -0.06614, 0.1457, -0.9871, -0.2925, 0.4468, -0.8455, 0.1373, -0.9237, -0.3578, -0.2925, 0.4468, -0.8455, 0.6184, -0.5389, -0.572, -0.06614, 0.1457, -0.9871, -0.06905, 0.832, -0.5504, -0.2925, 0.4468, -0.8455, -0.2925, 0.4468, -0.8455, -0.4569, 0.1473, -0.8772, 0.6184, -0.5389, -0.572, -0.4569, 0.1473, -0.8772, 0.7845, -0.2695, -0.5586, 0.6184, -0.5389, -0.572, -0.4569, 0.1473, -0.8772, -0.4086, -0.09861, -0.9074, 0.7845, -0.2695, -0.5586, -0.4086, -0.09861, -0.9074, 0.8412, -0.01773, -0.5405, 0.7845, -0.2695, -0.5586, -0.4086, -0.09861, -0.9074, 0.7852, 0.2644, -0.5599, 0.8412, -0.01773, -0.5405, -0.4086, -0.09861, -0.9074, -0.2799, -0.3284, -0.9021, 0.7852, 0.2644, -0.5599, -0.2799, -0.3284, -0.9021, 0.6245, 0.5334, -0.5706, 0.7852, 0.2644, -0.5599, -0.2799, -0.3284, -0.9021, 0.4362, 0.6952, -0.5713, 0.6245, 0.5334, -0.5706, -0.2799, -0.3284, -0.9021, -0.01955, -0.4458, -0.8949, 0.4362, 0.6952, -0.5713, -0.01955, -0.4458, -0.8949, 0.1306, 0.8044, -0.5795, 0.4362, 0.6952, -0.5713, -0.01955, -0.4458, -0.8949, -0.1437, 0.8433, -0.5179, 0.1306, 0.8044, -0.5795, -0.01955, -0.4458, -0.8949, -0.3981, 0.7287, -0.5573, -0.1437, 0.8433, -0.5179, -0.01955, -0.4458, -0.8949, 0.2852, -0.3429, -0.895, -0.3981, 0.7287, -0.5573, 0.2852, -0.3429, -0.895, -0.6145, 0.5425, -0.5728, -0.3981, 0.7287, -0.5573, 0.2852, -0.3429, -0.895, -0.7798, 0.2746, -0.5626, -0.6145, 0.5425, -0.5728, 0.2852, -0.3429, -0.895, 0.4406, -0.133, -0.8878, -0.7798, 0.2746, -0.5626, 0.4406, -0.133, -0.8878, -0.8455, 0.02067, -0.5336, -0.7798, 0.2746, -0.5626, 0.4406, -0.133, -0.8878, 0.4309, 0.1652, -0.8872, -0.8455, 0.02067, -0.5336, 0.4309, 0.1652, -0.8872, -0.7942, -0.2851, -0.5367, -0.8455, 0.02067, -0.5336, 0.4309, 0.1652, -0.8872, -0.6527, -0.5164, -0.5544, -0.7942, -0.2851, -0.5367, 0.4309, 0.1652, -0.8872, 0.2614, 0.3669, -0.8928, -0.6527, -0.5164, -0.5544, 0.2614, 0.3669, -0.8928, -0.3405, -0.6978, -0.6302, -0.6527, -0.5164, -0.5544, 0.2614, 0.3669, -0.8928, -0.2221, -0.7497, -0.6234, -0.3405, -0.6978, -0.6302, 0.2614, 0.3669, -0.8928, -0.01351, 0.02242, -0.9997, -0.2221, -0.7497, -0.6234, 0.1383, -0.04788, -0.9892, -0.5951, -0.003589, -0.8036, 0.4856, 0.7191, -0.4971, -0.5951, -0.003589, -0.8036, -0.2221, -0.7497, -0.6234, 0.4856, 0.7191, -0.4971])] * 3)])

# ---- objects
ob_item = bpy.data.objects.new('item', me_premierball)

# ---- transforms, parenting, visibility, modifiers, constraints
ob_item.location = (0.0, 0.0, 0.0)
_vg = ob_item.vertex_groups.new(name='Monsterball')
_vg = ob_item.vertex_groups.new(name='Origin')
_vg = ob_item.vertex_groups.new(name='Ball')
_vg = ob_item.vertex_groups.new(name='loc_body')
_vg = ob_item.vertex_groups.new(name='Body')
_vg = ob_item.vertex_groups.new(name='Down')
_vg.add([0, 1, 2, 3, 4, 5, 6, 7, 8, 9, 10, 11, 12, 13, 14, 15, 16, 17, 18, 19, 20, 21, 22, 23, 24, 25, 26, 27, 28, 29, 52, 53, 54, 55, 56, 57, 58, 59, 60, 61, 62, 63, 64, 65, 66], 1.0, 'REPLACE')
_vg = ob_item.vertex_groups.new(name='Up')
_vg.add([30, 31, 32, 33, 34, 35, 36, 37, 38, 39, 40, 41, 42, 43, 44, 45, 46, 47, 48, 49, 50, 51, 67, 68, 69, 70, 71, 72, 73, 74, 75, 76, 77, 78, 79, 80, 81, 82, 83, 84, 85, 86, 87, 88, 89, 90, 91, 92, 93, 94, 95, 96, 97, 98, 99, 100, 101, 102, 103, 104, 105, 106, 107], 1.0, 'REPLACE')
_vg = ob_item.vertex_groups.new(name='PremierBall')
_m = ob_item.modifiers.new('Armature', 'ARMATURE')

# ---- collection membership
scene.collection.objects.link(ob_item)

# ---- scene / render settings (as saved in the file)
scene.frame_start = 1; scene.frame_end = 250; scene.frame_set(0)
scene.render.engine = 'BLENDER_EEVEE_NEXT'
bpy.context.view_layer.update()

# ---- added for rendering (the .blend has no active camera and no usable light): camera, sun
cam_auto = bpy.data.cameras.new('AutoCamera')
cam_auto.lens = 50.0
cam_auto.sensor_width = 36.0
cam_auto.clip_end = 1000.0
ob_auto_camera = bpy.data.objects.new('AutoCamera', cam_auto)
scene.collection.objects.link(ob_auto_camera)
ob_auto_camera.location = (9.61649, -11.4228, 10.7084)
ob_auto_camera.rotation_euler = (1.09748, -7.21219e-08, 0.694738)
scene.camera = ob_auto_camera
light_auto_sun = bpy.data.lights.new('AutoSun', 'SUN')
light_auto_sun.energy = 3.0
light_auto_sun.angle = 0.0523599
ob_auto_sun = bpy.data.objects.new('AutoSun', light_auto_sun)
scene.collection.objects.link(ob_auto_sun)
ob_auto_sun.rotation_euler = (0.872665, 0.174533, 0.523599)
bpy.context.view_layer.update()
